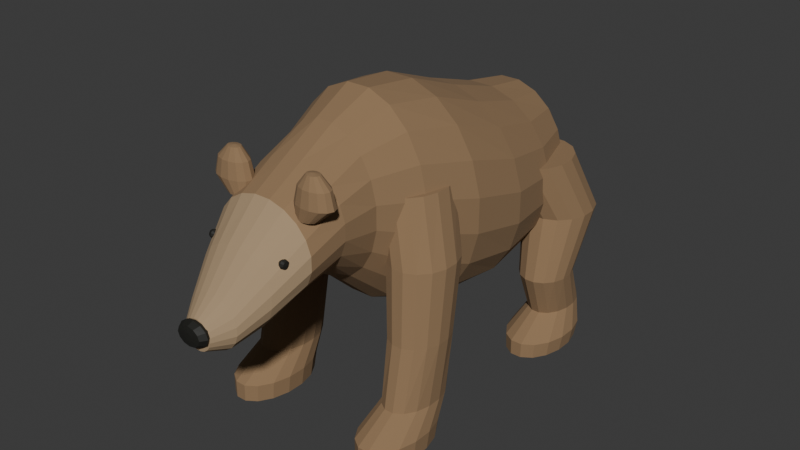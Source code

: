 # Source: source.blend  (saved by Blender 4.3.34; exported with 4.5.12 LTS)
import bpy
from mathutils import Matrix  # noqa: F401  (used for matrix-valued properties, if any)

bpy.ops.wm.read_factory_settings(use_empty=True)
scene = bpy.context.scene
scene.name = 'Scene'

# ---- collections
col_collection = bpy.data.collections.new('Collection'); scene.collection.children.link(col_collection)

# ---- materials (node trees are filled in below, after node groups)
mat_bearwarmbrownbody = bpy.data.materials.new('BearWarmBrownBody')
mat_bearwarmbrownbody.diffuse_color = (0.28, 0.175, 0.09, 1.0)
mat_bearsoftermuzzlebrown = bpy.data.materials.new('BearSofterMuzzleBrown')
mat_bearsoftermuzzlebrown.diffuse_color = (0.39, 0.275, 0.16, 1.0)
mat_beardarksoleedges = bpy.data.materials.new('BearDarkSoleEdges')
mat_beardarksoleedges.diffuse_color = (0.19, 0.115, 0.058, 1.0)
mat_bearsmalleyesandnose = bpy.data.materials.new('BearSmallEyesAndNose')
mat_bearsmalleyesandnose.diffuse_color = (0.012, 0.012, 0.009, 1.0)

# ---- material node trees
mat_bearwarmbrownbody.use_nodes = True; mat_bearwarmbrownbody.node_tree.nodes.clear()
_N = mat_bearwarmbrownbody.node_tree.nodes; _L = mat_bearwarmbrownbody.node_tree.links
n0 = _N.new('ShaderNodeBsdfPrincipled'); n0.name = 'Principled BSDF'; n0.location = (10, 300)
n0.inputs[0].default_value = (0.28, 0.175, 0.09, 1.0)
n0.inputs[2].default_value = 0.97
n1 = _N.new('ShaderNodeOutputMaterial'); n1.name = 'Material Output'; n1.location = (300, 300)
_L.new(n0.outputs[0], n1.inputs[0])
n1.is_active_output = True
mat_bearsoftermuzzlebrown.use_nodes = True; mat_bearsoftermuzzlebrown.node_tree.nodes.clear()
_N = mat_bearsoftermuzzlebrown.node_tree.nodes; _L = mat_bearsoftermuzzlebrown.node_tree.links
n0 = _N.new('ShaderNodeBsdfPrincipled'); n0.name = 'Principled BSDF'; n0.location = (10, 300)
n0.inputs[0].default_value = (0.39, 0.275, 0.16, 1.0)
n0.inputs[2].default_value = 0.96
n1 = _N.new('ShaderNodeOutputMaterial'); n1.name = 'Material Output'; n1.location = (300, 300)
_L.new(n0.outputs[0], n1.inputs[0])
n1.is_active_output = True
mat_beardarksoleedges.use_nodes = True; mat_beardarksoleedges.node_tree.nodes.clear()
_N = mat_beardarksoleedges.node_tree.nodes; _L = mat_beardarksoleedges.node_tree.links
n0 = _N.new('ShaderNodeBsdfPrincipled'); n0.name = 'Principled BSDF'; n0.location = (10, 300)
n0.inputs[0].default_value = (0.19, 0.115, 0.058, 1.0)
n0.inputs[2].default_value = 0.98
n1 = _N.new('ShaderNodeOutputMaterial'); n1.name = 'Material Output'; n1.location = (300, 300)
_L.new(n0.outputs[0], n1.inputs[0])
n1.is_active_output = True
mat_bearsmalleyesandnose.use_nodes = True; mat_bearsmalleyesandnose.node_tree.nodes.clear()
_N = mat_bearsmalleyesandnose.node_tree.nodes; _L = mat_bearsmalleyesandnose.node_tree.links
n0 = _N.new('ShaderNodeBsdfPrincipled'); n0.name = 'Principled BSDF'; n0.location = (10, 300)
n0.inputs[0].default_value = (0.012, 0.012, 0.009, 1.0)
n0.inputs[2].default_value = 0.65
n1 = _N.new('ShaderNodeOutputMaterial'); n1.name = 'Material Output'; n1.location = (300, 300)
_L.new(n0.outputs[0], n1.inputs[0])
n1.is_active_output = True

# ---- world
world_world = bpy.data.worlds.new('World'); scene.world = world_world
world_world.use_nodes = True; world_world.node_tree.nodes.clear()
_N = world_world.node_tree.nodes; _L = world_world.node_tree.links
n0 = _N.new('ShaderNodeOutputWorld'); n0.name = 'World Output'; n0.location = (300, 300)
n1 = _N.new('ShaderNodeBackground'); n1.name = 'Background'; n1.location = (10, 300)
n1.inputs[0].default_value = (0.05088, 0.05088, 0.05088, 1.0)
_L.new(n1.outputs[0], n0.inputs[0])
n0.is_active_output = True
world_world.color = (0.05088, 0.05088, 0.05088)
world_world.sun_shadow_jitter_overblur = 0.0

# ---- meshes
me_wholelowermuzzleheadheavyshoulderandlongbeartorso = bpy.data.meshes.new('WholeLowerMuzzleHeadHeavyShoulderAndLongBearTorso')
me_wholelowermuzzleheadheavyshoulderandlongbeartorso.from_pydata([(0.075, -1.285, 0.8169), (0.06766, -1.285, 0.8395), (0.05369, -1.285, 0.8587), (0.03447, -1.285, 0.8727), (0.01188, -1.285, 0.88), (-0.01188, -1.285, 0.88), (-0.03447, -1.285, 0.8727), (-0.05369, -1.285, 0.8587), (-0.06766, -1.285, 0.8395), (-0.075, -1.285, 0.8169), (-0.075, -1.285, 0.7931), (-0.06766, -1.285, 0.7705), (-0.05369, -1.285, 0.7513), (-0.03447, -1.285, 0.7373), (-0.01188, -1.285, 0.73), (0.01188, -1.285, 0.73), (0.03447, -1.285, 0.7373), (0.05369, -1.285, 0.7513), (0.06766, -1.285, 0.7705), (0.075, -1.285, 0.7931), (0.14, -1.195, 0.8506), (0.1263, -1.195, 0.8898), (0.1002, -1.195, 0.9231), (0.06435, -1.195, 0.9473), (0.02217, -1.195, 0.96), (-0.02217, -1.195, 0.96), (-0.06435, -1.195, 0.9473), (-0.1002, -1.195, 0.9231), (-0.1263, -1.195, 0.8898), (-0.14, -1.195, 0.8506), (-0.14, -1.195, 0.8094), (-0.1263, -1.195, 0.7702), (-0.1002, -1.195, 0.7369), (-0.06435, -1.195, 0.7127), (-0.02217, -1.195, 0.7), (0.02217, -1.195, 0.7), (0.06435, -1.195, 0.7127), (0.1002, -1.195, 0.7369), (0.1263, -1.195, 0.7702), (0.14, -1.195, 0.8094), (0.205, -1.055, 0.9601), (0.1849, -1.055, 1.017), (0.1468, -1.055, 1.066), (0.09423, -1.055, 1.101), (0.03247, -1.055, 1.12), (-0.03247, -1.055, 1.12), (-0.09423, -1.055, 1.101), (-0.1468, -1.055, 1.066), (-0.1849, -1.055, 1.017), (-0.205, -1.055, 0.9601), (-0.205, -1.055, 0.8999), (-0.1849, -1.055, 0.8427), (-0.1468, -1.055, 0.794), (-0.09423, -1.055, 0.7586), (-0.03247, -1.055, 0.74), (0.03247, -1.055, 0.74), (0.09423, -1.055, 0.7586), (0.1468, -1.055, 0.794), (0.1849, -1.055, 0.8427), (0.205, -1.055, 0.8999), (0.27, -0.885, 1.091), (0.2436, -0.885, 1.158), (0.1933, -0.885, 1.216), (0.1241, -0.885, 1.258), (0.04276, -0.885, 1.28), (-0.04276, -0.885, 1.28), (-0.1241, -0.885, 1.258), (-0.1933, -0.885, 1.216), (-0.2436, -0.885, 1.158), (-0.27, -0.885, 1.091), (-0.27, -0.885, 1.019), (-0.2436, -0.885, 0.9516), (-0.1933, -0.885, 0.8939), (-0.1241, -0.885, 0.852), (-0.04276, -0.885, 0.83), (0.04276, -0.885, 0.83), (0.1241, -0.885, 0.852), (0.1933, -0.885, 0.8939), (0.2436, -0.885, 0.9516), (0.27, -0.885, 1.019), (0.285, -0.695, 1.171), (0.2571, -0.695, 1.25), (0.204, -0.695, 1.316), (0.131, -0.695, 1.365), (0.04514, -0.695, 1.39), (-0.04514, -0.695, 1.39), (-0.131, -0.695, 1.365), (-0.204, -0.695, 1.316), (-0.2571, -0.695, 1.25), (-0.285, -0.695, 1.171), (-0.285, -0.695, 1.089), (-0.2571, -0.695, 1.01), (-0.204, -0.695, 0.9439), (-0.131, -0.695, 0.8955), (-0.04514, -0.695, 0.87), (0.04514, -0.695, 0.87), (0.131, -0.695, 0.8955), (0.204, -0.695, 0.9439), (0.2571, -0.695, 1.01), (0.285, -0.695, 1.089), (0.29, -0.505, 1.184), (0.2616, -0.505, 1.297), (0.2076, -0.505, 1.393), (0.1333, -0.505, 1.463), (0.04593, -0.505, 1.5), (-0.04593, -0.505, 1.5), (-0.1333, -0.505, 1.463), (-0.2076, -0.505, 1.393), (-0.2616, -0.505, 1.297), (-0.29, -0.505, 1.184), (-0.29, -0.505, 1.066), (-0.2616, -0.505, 0.9526), (-0.2076, -0.505, 0.8565), (-0.1333, -0.505, 0.7867), (-0.04593, -0.505, 0.75), (0.04593, -0.505, 0.75), (0.1333, -0.505, 0.7867), (0.2076, -0.505, 0.8565), (0.2616, -0.505, 0.9526), (0.29, -0.505, 1.066), (0.39, -0.285, 1.158), (0.3518, -0.285, 1.316), (0.2792, -0.285, 1.451), (0.1793, -0.285, 1.549), (0.06177, -0.285, 1.6), (-0.06177, -0.285, 1.6), (-0.1793, -0.285, 1.549), (-0.2792, -0.285, 1.451), (-0.3518, -0.285, 1.316), (-0.39, -0.285, 1.158), (-0.39, -0.285, 0.9918), (-0.3518, -0.285, 0.8337), (-0.2792, -0.285, 0.6991), (-0.1793, -0.285, 0.6014), (-0.06177, -0.285, 0.55), (0.06177, -0.285, 0.55), (0.1793, -0.285, 0.6014), (0.2792, -0.285, 0.6991), (0.3518, -0.285, 0.8337), (0.39, -0.285, 0.9918), (0.47, -0.005, 1.09), (0.424, -0.005, 1.262), (0.3365, -0.005, 1.408), (0.216, -0.005, 1.514), (0.07444, -0.005, 1.57), (-0.07444, -0.005, 1.57), (-0.216, -0.005, 1.514), (-0.3365, -0.005, 1.408), (-0.424, -0.005, 1.262), (-0.47, -0.005, 1.09), (-0.47, -0.005, 0.9097), (-0.424, -0.005, 0.738), (-0.3365, -0.005, 0.5919), (-0.216, -0.005, 0.4858), (-0.07444, -0.005, 0.43), (0.07444, -0.005, 0.43), (0.216, -0.005, 0.4858), (0.3365, -0.005, 0.5919), (0.424, -0.005, 0.738), (0.47, -0.005, 0.9097), (0.48, 0.315, 1.008), (0.433, 0.315, 1.166), (0.3436, 0.315, 1.301), (0.2206, 0.315, 1.399), (0.07602, 0.315, 1.45), (-0.07602, 0.315, 1.45), (-0.2206, 0.315, 1.399), (-0.3436, 0.315, 1.301), (-0.433, 0.315, 1.166), (-0.48, 0.315, 1.008), (-0.48, 0.315, 0.8418), (-0.433, 0.315, 0.6837), (-0.3436, 0.315, 0.5491), (-0.2206, 0.315, 0.4514), (-0.07602, 0.315, 0.4), (0.07602, 0.315, 0.4), (0.2206, 0.315, 0.4514), (0.3436, 0.315, 0.5491), (0.433, 0.315, 0.6837), (0.48, 0.315, 0.8418), (0.43, 0.635, 0.9713), (0.3879, 0.635, 1.107), (0.3078, 0.635, 1.222), (0.1976, 0.635, 1.306), (0.06811, 0.635, 1.35), (-0.06811, 0.635, 1.35), (-0.1976, 0.635, 1.306), (-0.3078, 0.635, 1.222), (-0.3879, 0.635, 1.107), (-0.43, 0.635, 0.9713), (-0.43, 0.635, 0.8287), (-0.3879, 0.635, 0.6932), (-0.3078, 0.635, 0.5778), (-0.1976, 0.635, 0.494), (-0.06811, 0.635, 0.45), (0.06811, 0.635, 0.45), (0.1976, 0.635, 0.494), (0.3078, 0.635, 0.5778), (0.3879, 0.635, 0.6932), (0.43, 0.635, 0.8287), (0.34, 0.895, 0.9818), (0.3067, 0.895, 1.099), (0.2434, 0.895, 1.199), (0.1563, 0.895, 1.272), (0.05385, 0.895, 1.31), (-0.05385, 0.895, 1.31), (-0.1563, 0.895, 1.272), (-0.2434, 0.895, 1.199), (-0.3067, 0.895, 1.099), (-0.34, 0.895, 0.9818), (-0.34, 0.895, 0.8582), (-0.3067, 0.895, 0.7407), (-0.2434, 0.895, 0.6408), (-0.1563, 0.895, 0.5682), (-0.05385, 0.895, 0.53), (0.05385, 0.895, 0.53), (0.1563, 0.895, 0.5682), (0.2434, 0.895, 0.6408), (0.3067, 0.895, 0.7407), (0.34, 0.895, 0.8582), (0.2, 1.075, 0.957), (0.1804, 1.075, 1.037), (0.1432, 1.075, 1.105), (0.09193, 1.075, 1.154), (0.03168, 1.075, 1.18), (-0.03168, 1.075, 1.18), (-0.09193, 1.075, 1.154), (-0.1432, 1.075, 1.105), (-0.1804, 1.075, 1.037), (-0.2, 1.075, 0.957), (-0.2, 1.075, 0.873), (-0.1804, 1.075, 0.7932), (-0.1432, 1.075, 0.7253), (-0.09193, 1.075, 0.6759), (-0.03168, 1.075, 0.65), (0.03168, 1.075, 0.65), (0.09193, 1.075, 0.6759), (0.1432, 1.075, 0.7253), (0.1804, 1.075, 0.7932), (0.2, 1.075, 0.873), (0.075, 1.175, 0.9106), (0.06766, 1.175, 0.9498), (0.05369, 1.175, 0.9831), (0.03447, 1.175, 1.007), (0.01188, 1.175, 1.02), (-0.01188, 1.175, 1.02), (-0.03447, 1.175, 1.007), (-0.05369, 1.175, 0.9831), (-0.06766, 1.175, 0.9498), (-0.075, 1.175, 0.9106), (-0.075, 1.175, 0.8694), (-0.06766, 1.175, 0.8302), (-0.05369, 1.175, 0.7969), (-0.03447, 1.175, 0.7727), (-0.01188, 1.175, 0.76), (0.01188, 1.175, 0.76), (0.03447, 1.175, 0.7727), (0.05369, 1.175, 0.7969), (0.06766, 1.175, 0.8302), (0.075, 1.175, 0.8694)], [], [(0, 1, 2, 3, 4, 5, 6, 7, 8, 9, 10, 11, 12, 13, 14, 15, 16, 17, 18, 19), (259, 258, 257, 256, 255, 254, 253, 252, 251, 250, 249, 248, 247, 246, 245, 244, 243, 242, 241, 240), (20, 21, 1, 0), (21, 22, 2, 1), (22, 23, 3, 2), (23, 24, 4, 3), (24, 25, 5, 4), (25, 26, 6, 5), (26, 27, 7, 6), (27, 28, 8, 7), (28, 29, 9, 8), (29, 30, 10, 9), (30, 31, 11, 10), (31, 32, 12, 11), (32, 33, 13, 12), (33, 34, 14, 13), (34, 35, 15, 14), (35, 36, 16, 15), (36, 37, 17, 16), (37, 38, 18, 17), (38, 39, 19, 18), (39, 20, 0, 19), (40, 41, 21, 20), (41, 42, 22, 21), (42, 43, 23, 22), (43, 44, 24, 23), (44, 45, 25, 24), (45, 46, 26, 25), (46, 47, 27, 26), (47, 48, 28, 27), (48, 49, 29, 28), (49, 50, 30, 29), (50, 51, 31, 30), (51, 52, 32, 31), (52, 53, 33, 32), (53, 54, 34, 33), (54, 55, 35, 34), (55, 56, 36, 35), (56, 57, 37, 36), (57, 58, 38, 37), (58, 59, 39, 38), (59, 40, 20, 39), (60, 61, 41, 40), (61, 62, 42, 41), (62, 63, 43, 42), (63, 64, 44, 43), (64, 65, 45, 44), (65, 66, 46, 45), (66, 67, 47, 46), (67, 68, 48, 47), (68, 69, 49, 48), (69, 70, 50, 49), (70, 71, 51, 50), (71, 72, 52, 51), (72, 73, 53, 52), (73, 74, 54, 53), (74, 75, 55, 54), (75, 76, 56, 55), (76, 77, 57, 56), (77, 78, 58, 57), (78, 79, 59, 58), (79, 60, 40, 59), (80, 81, 61, 60), (81, 82, 62, 61), (82, 83, 63, 62), (83, 84, 64, 63), (84, 85, 65, 64), (85, 86, 66, 65), (86, 87, 67, 66), (87, 88, 68, 67), (88, 89, 69, 68), (89, 90, 70, 69), (90, 91, 71, 70), (91, 92, 72, 71), (92, 93, 73, 72), (93, 94, 74, 73), (94, 95, 75, 74), (95, 96, 76, 75), (96, 97, 77, 76), (97, 98, 78, 77), (98, 99, 79, 78), (99, 80, 60, 79), (100, 101, 81, 80), (101, 102, 82, 81), (102, 103, 83, 82), (103, 104, 84, 83), (104, 105, 85, 84), (105, 106, 86, 85), (106, 107, 87, 86), (107, 108, 88, 87), (108, 109, 89, 88), (109, 110, 90, 89), (110, 111, 91, 90), (111, 112, 92, 91), (112, 113, 93, 92), (113, 114, 94, 93), (114, 115, 95, 94), (115, 116, 96, 95), (116, 117, 97, 96), (117, 118, 98, 97), (118, 119, 99, 98), (119, 100, 80, 99), (120, 121, 101, 100), (121, 122, 102, 101), (122, 123, 103, 102), (123, 124, 104, 103), (124, 125, 105, 104), (125, 126, 106, 105), (126, 127, 107, 106), (127, 128, 108, 107), (128, 129, 109, 108), (129, 130, 110, 109), (130, 131, 111, 110), (131, 132, 112, 111), (132, 133, 113, 112), (133, 134, 114, 113), (134, 135, 115, 114), (135, 136, 116, 115), (136, 137, 117, 116), (137, 138, 118, 117), (138, 139, 119, 118), (139, 120, 100, 119), (140, 141, 121, 120), (141, 142, 122, 121), (142, 143, 123, 122), (143, 144, 124, 123), (144, 145, 125, 124), (145, 146, 126, 125), (146, 147, 127, 126), (147, 148, 128, 127), (148, 149, 129, 128), (149, 150, 130, 129), (150, 151, 131, 130), (151, 152, 132, 131), (152, 153, 133, 132), (153, 154, 134, 133), (154, 155, 135, 134), (155, 156, 136, 135), (156, 157, 137, 136), (157, 158, 138, 137), (158, 159, 139, 138), (159, 140, 120, 139), (160, 161, 141, 140), (161, 162, 142, 141), (162, 163, 143, 142), (163, 164, 144, 143), (164, 165, 145, 144), (165, 166, 146, 145), (166, 167, 147, 146), (167, 168, 148, 147), (168, 169, 149, 148), (169, 170, 150, 149), (170, 171, 151, 150), (171, 172, 152, 151), (172, 173, 153, 152), (173, 174, 154, 153), (174, 175, 155, 154), (175, 176, 156, 155), (176, 177, 157, 156), (177, 178, 158, 157), (178, 179, 159, 158), (179, 160, 140, 159), (180, 181, 161, 160), (181, 182, 162, 161), (182, 183, 163, 162), (183, 184, 164, 163), (184, 185, 165, 164), (185, 186, 166, 165), (186, 187, 167, 166), (187, 188, 168, 167), (188, 189, 169, 168), (189, 190, 170, 169), (190, 191, 171, 170), (191, 192, 172, 171), (192, 193, 173, 172), (193, 194, 174, 173), (194, 195, 175, 174), (195, 196, 176, 175), (196, 197, 177, 176), (197, 198, 178, 177), (198, 199, 179, 178), (199, 180, 160, 179), (200, 201, 181, 180), (201, 202, 182, 181), (202, 203, 183, 182), (203, 204, 184, 183), (204, 205, 185, 184), (205, 206, 186, 185), (206, 207, 187, 186), (207, 208, 188, 187), (208, 209, 189, 188), (209, 210, 190, 189), (210, 211, 191, 190), (211, 212, 192, 191), (212, 213, 193, 192), (213, 214, 194, 193), (214, 215, 195, 194), (215, 216, 196, 195), (216, 217, 197, 196), (217, 218, 198, 197), (218, 219, 199, 198), (219, 200, 180, 199), (220, 221, 201, 200), (221, 222, 202, 201), (222, 223, 203, 202), (223, 224, 204, 203), (224, 225, 205, 204), (225, 226, 206, 205), (226, 227, 207, 206), (227, 228, 208, 207), (228, 229, 209, 208), (229, 230, 210, 209), (230, 231, 211, 210), (231, 232, 212, 211), (232, 233, 213, 212), (233, 234, 214, 213), (234, 235, 215, 214), (235, 236, 216, 215), (236, 237, 217, 216), (237, 238, 218, 217), (238, 239, 219, 218), (239, 220, 200, 219), (240, 241, 221, 220), (241, 242, 222, 221), (242, 243, 223, 222), (243, 244, 224, 223), (244, 245, 225, 224), (245, 246, 226, 225), (246, 247, 227, 226), (247, 248, 228, 227), (248, 249, 229, 228), (249, 250, 230, 229), (250, 251, 231, 230), (251, 252, 232, 231), (252, 253, 233, 232), (253, 254, 234, 233), (254, 255, 235, 234), (255, 256, 236, 235), (256, 257, 237, 236), (257, 258, 238, 237), (258, 259, 239, 238), (259, 240, 220, 239)])
me_wholelowermuzzleheadheavyshoulderandlongbeartorso.polygons.foreach_set('material_index', [1, 0, 1, 1, 1, 1, 1, 1, 1, 1, 1, 1, 1, 1, 1, 1, 1, 1, 1, 1, 1, 1, 1, 1, 1, 1, 1, 1, 1, 1, 1, 1, 1, 1, 1, 1, 1, 1, 1, 1, 1, 1, 1, 1, 1, 1, 1, 1, 1, 1, 1, 1, 1, 1, 1, 1, 1, 1, 1, 1, 1, 1, 0, 0, 0, 0, 0, 0, 0, 0, 0, 0, 0, 0, 0, 0, 0, 0, 0, 0, 0, 0, 0, 0, 0, 0, 0, 0, 0, 0, 0, 0, 0, 0, 0, 0, 0, 0, 0, 0, 0, 0, 0, 0, 0, 0, 0, 0, 0, 0, 0, 0, 0, 0, 0, 0, 0, 0, 0, 0, 0, 0, 0, 0, 0, 0, 0, 0, 0, 0, 0, 0, 0, 0, 0, 0, 0, 0, 0, 0, 0, 0, 0, 0, 0, 0, 0, 0, 0, 0, 0, 0, 0, 0, 0, 0, 0, 0, 0, 0, 0, 0, 0, 0, 0, 0, 0, 0, 0, 0, 0, 0, 0, 0, 0, 0, 0, 0, 0, 0, 0, 0, 0, 0, 0, 0, 0, 0, 0, 0, 0, 0, 0, 0, 0, 0, 0, 0, 0, 0, 0, 0, 0, 0, 0, 0, 0, 0, 0, 0, 0, 0, 0, 0, 0, 0, 0, 0, 0, 0, 0, 0, 0, 0, 0, 0, 0, 0, 0, 0, 0, 0, 0, 0, 0, 0, 0, 0, 0, 0, 0, 0])
me_wholelowermuzzleheadheavyshoulderandlongbeartorso.materials.append(mat_bearwarmbrownbody)
me_wholelowermuzzleheadheavyshoulderandlongbeartorso.materials.append(mat_bearsoftermuzzlebrown)
me_wholelowermuzzleheadheavyshoulderandlongbeartorso.materials.append(mat_beardarksoleedges)
me_wholelowermuzzleheadheavyshoulderandlongbeartorso.materials.append(mat_bearsmalleyesandnose)
me_wholelowermuzzleheadheavyshoulderandlongbeartorso.update()
me_wholethickfrontbearlimbandlonggroundpaw0 = bpy.data.meshes.new('WholeThickFrontBearLimbAndLongGroundPaw0')
me_wholethickfrontbearlimbandlonggroundpaw0.from_pydata([(-0.1229, -0.166, 1.19), (-0.1453, -0.09389, 1.19), (-0.1867, -0.03871, 1.19), (-0.2407, -0.008843, 1.19), (-0.2993, -0.008843, 1.19), (-0.3533, -0.03871, 1.19), (-0.3947, -0.09389, 1.19), (-0.4171, -0.166, 1.19), (-0.4171, -0.244, 1.19), (-0.3947, -0.3161, 1.19), (-0.3533, -0.3713, 1.19), (-0.2993, -0.4012, 1.19), (-0.2407, -0.4012, 1.19), (-0.1867, -0.3713, 1.19), (-0.1453, -0.3161, 1.19), (-0.1229, -0.244, 1.19), (-0.2031, -0.2279, 0.87), (-0.227, -0.1594, 0.87), (-0.2711, -0.107, 0.87), (-0.3288, -0.07865, 0.87), (-0.3912, -0.07865, 0.87), (-0.4489, -0.107, 0.87), (-0.493, -0.1594, 0.87), (-0.5169, -0.2279, 0.87), (-0.5169, -0.3021, 0.87), (-0.493, -0.3706, 0.87), (-0.4489, -0.423, 0.87), (-0.3912, -0.4513, 0.87), (-0.3288, -0.4513, 0.87), (-0.2711, -0.423, 0.87), (-0.227, -0.3706, 0.87), (-0.2031, -0.3021, 0.87), (-0.2527, -0.2918, 0.51), (-0.2736, -0.2306, 0.51), (-0.3122, -0.1837, 0.51), (-0.3627, -0.1583, 0.51), (-0.4173, -0.1583, 0.51), (-0.4678, -0.1837, 0.51), (-0.5064, -0.2306, 0.51), (-0.5273, -0.2918, 0.51), (-0.5273, -0.3582, 0.51), (-0.5064, -0.4194, 0.51), (-0.4678, -0.4663, 0.51), (-0.4173, -0.4917, 0.51), (-0.3627, -0.4917, 0.51), (-0.3122, -0.4663, 0.51), (-0.2736, -0.4194, 0.51), (-0.2527, -0.3582, 0.51), (-0.2823, -0.3379, 0.2), (-0.3002, -0.2694, 0.2), (-0.3333, -0.217, 0.2), (-0.3766, -0.1887, 0.2), (-0.4234, -0.1887, 0.2), (-0.4667, -0.217, 0.2), (-0.4998, -0.2694, 0.2), (-0.5177, -0.3379, 0.2), (-0.5177, -0.4121, 0.2), (-0.4998, -0.4806, 0.2), (-0.4667, -0.533, 0.2), (-0.4234, -0.5613, 0.2), (-0.3766, -0.5613, 0.2), (-0.3333, -0.533, 0.2), (-0.3002, -0.4806, 0.2), (-0.2823, -0.4121, 0.2), (-0.2529, -0.4462, 0.09), (-0.2753, -0.3561, 0.09), (-0.3167, -0.2871, 0.09), (-0.3707, -0.2498, 0.09), (-0.4293, -0.2498, 0.09), (-0.4833, -0.2871, 0.09), (-0.5247, -0.3561, 0.09), (-0.5471, -0.4462, 0.09), (-0.5471, -0.5438, 0.09), (-0.5247, -0.6339, 0.09), (-0.4833, -0.7029, 0.09), (-0.4293, -0.7402, 0.09), (-0.3707, -0.7402, 0.09), (-0.3167, -0.7029, 0.09), (-0.2753, -0.6339, 0.09), (-0.2529, -0.5438, 0.09), (-0.2578, -0.4582, 0.0), (-0.2794, -0.3717, 0.0), (-0.3194, -0.3054, 0.0), (-0.3717, -0.2696, 0.0), (-0.4283, -0.2696, 0.0), (-0.4806, -0.3054, 0.0), (-0.5206, -0.3717, 0.0), (-0.5422, -0.4582, 0.0), (-0.5422, -0.5518, 0.0), (-0.5206, -0.6383, 0.0), (-0.4806, -0.7046, 0.0), (-0.4283, -0.7404, 0.0), (-0.3717, -0.7404, 0.0), (-0.3194, -0.7046, 0.0), (-0.2794, -0.6383, 0.0), (-0.2578, -0.5518, 0.0)], [], [(0, 1, 2, 3, 4, 5, 6, 7, 8, 9, 10, 11, 12, 13, 14, 15), (95, 94, 93, 92, 91, 90, 89, 88, 87, 86, 85, 84, 83, 82, 81, 80), (16, 17, 1, 0), (17, 18, 2, 1), (18, 19, 3, 2), (19, 20, 4, 3), (20, 21, 5, 4), (21, 22, 6, 5), (22, 23, 7, 6), (23, 24, 8, 7), (24, 25, 9, 8), (25, 26, 10, 9), (26, 27, 11, 10), (27, 28, 12, 11), (28, 29, 13, 12), (29, 30, 14, 13), (30, 31, 15, 14), (31, 16, 0, 15), (32, 33, 17, 16), (33, 34, 18, 17), (34, 35, 19, 18), (35, 36, 20, 19), (36, 37, 21, 20), (37, 38, 22, 21), (38, 39, 23, 22), (39, 40, 24, 23), (40, 41, 25, 24), (41, 42, 26, 25), (42, 43, 27, 26), (43, 44, 28, 27), (44, 45, 29, 28), (45, 46, 30, 29), (46, 47, 31, 30), (47, 32, 16, 31), (48, 49, 33, 32), (49, 50, 34, 33), (50, 51, 35, 34), (51, 52, 36, 35), (52, 53, 37, 36), (53, 54, 38, 37), (54, 55, 39, 38), (55, 56, 40, 39), (56, 57, 41, 40), (57, 58, 42, 41), (58, 59, 43, 42), (59, 60, 44, 43), (60, 61, 45, 44), (61, 62, 46, 45), (62, 63, 47, 46), (63, 48, 32, 47), (64, 65, 49, 48), (65, 66, 50, 49), (66, 67, 51, 50), (67, 68, 52, 51), (68, 69, 53, 52), (69, 70, 54, 53), (70, 71, 55, 54), (71, 72, 56, 55), (72, 73, 57, 56), (73, 74, 58, 57), (74, 75, 59, 58), (75, 76, 60, 59), (76, 77, 61, 60), (77, 78, 62, 61), (78, 79, 63, 62), (79, 64, 48, 63), (80, 81, 65, 64), (81, 82, 66, 65), (82, 83, 67, 66), (83, 84, 68, 67), (84, 85, 69, 68), (85, 86, 70, 69), (86, 87, 71, 70), (87, 88, 72, 71), (88, 89, 73, 72), (89, 90, 74, 73), (90, 91, 75, 74), (91, 92, 76, 75), (92, 93, 77, 76), (93, 94, 78, 77), (94, 95, 79, 78), (95, 80, 64, 79)])
me_wholethickfrontbearlimbandlonggroundpaw0.polygons.foreach_set('material_index', [0, 2, 0, 0, 0, 0, 0, 0, 0, 0, 0, 0, 0, 0, 0, 0, 0, 0, 0, 0, 0, 0, 0, 0, 0, 0, 0, 0, 0, 0, 0, 0, 0, 0, 0, 0, 0, 0, 0, 0, 0, 0, 0, 0, 0, 0, 0, 0, 0, 0, 0, 0, 0, 0, 0, 0, 0, 0, 0, 0, 0, 0, 0, 0, 0, 0, 0, 0, 0, 0, 0, 0, 0, 0, 0, 0, 0, 0, 0, 0, 0, 0])
me_wholethickfrontbearlimbandlonggroundpaw0.materials.append(mat_bearwarmbrownbody)
me_wholethickfrontbearlimbandlonggroundpaw0.materials.append(mat_bearsoftermuzzlebrown)
me_wholethickfrontbearlimbandlonggroundpaw0.materials.append(mat_beardarksoleedges)
me_wholethickfrontbearlimbandlonggroundpaw0.materials.append(mat_bearsmalleyesandnose)
me_wholethickfrontbearlimbandlonggroundpaw0.update()
me_wholethickrearbearlimbandlonggroundpaw0 = bpy.data.meshes.new('WholeThickRearBearLimbAndLongGroundPaw0')
me_wholethickrearbearlimbandlonggroundpaw0.from_pydata([(-0.09384, 0.7499, 1.03), (-0.1237, 0.8328, 1.03), (-0.1789, 0.8962, 1.03), (-0.251, 0.9306, 1.03), (-0.329, 0.9306, 1.03), (-0.4011, 0.8962, 1.03), (-0.4563, 0.8328, 1.03), (-0.4862, 0.7499, 1.03), (-0.4862, 0.6601, 1.03), (-0.4563, 0.5772, 1.03), (-0.4011, 0.5138, 1.03), (-0.329, 0.4794, 1.03), (-0.251, 0.4794, 1.03), (-0.1789, 0.5138, 1.03), (-0.1237, 0.5772, 1.03), (-0.09384, 0.6601, 1.03), (-0.2135, 0.866, 0.73), (-0.2403, 0.9417, 0.73), (-0.29, 0.9996, 0.73), (-0.3549, 1.031, 0.73), (-0.4251, 1.031, 0.73), (-0.49, 0.9996, 0.73), (-0.5397, 0.9417, 0.73), (-0.5665, 0.866, 0.73), (-0.5665, 0.784, 0.73), (-0.5397, 0.7083, 0.73), (-0.49, 0.6504, 0.73), (-0.4251, 0.619, 0.73), (-0.3549, 0.619, 0.73), (-0.29, 0.6504, 0.73), (-0.2403, 0.7083, 0.73), (-0.2135, 0.784, 0.73), (-0.2925, 0.7162, 0.41), (-0.3119, 0.7739, 0.41), (-0.3478, 0.818, 0.41), (-0.3946, 0.8419, 0.41), (-0.4454, 0.8419, 0.41), (-0.4922, 0.818, 0.41), (-0.5281, 0.7739, 0.41), (-0.5475, 0.7162, 0.41), (-0.5475, 0.6538, 0.41), (-0.5281, 0.5961, 0.41), (-0.4922, 0.552, 0.41), (-0.4454, 0.5281, 0.41), (-0.3946, 0.5281, 0.41), (-0.3478, 0.552, 0.41), (-0.3119, 0.5961, 0.41), (-0.2925, 0.6538, 0.41), (-0.3121, 0.8082, 0.19), (-0.3285, 0.8694, 0.19), (-0.3589, 0.9163, 0.19), (-0.3985, 0.9417, 0.19), (-0.4415, 0.9417, 0.19), (-0.4811, 0.9163, 0.19), (-0.5115, 0.8694, 0.19), (-0.5279, 0.8082, 0.19), (-0.5279, 0.7418, 0.19), (-0.5115, 0.6806, 0.19), (-0.4811, 0.6337, 0.19), (-0.4415, 0.6083, 0.19), (-0.3985, 0.6083, 0.19), (-0.3589, 0.6337, 0.19), (-0.3285, 0.6806, 0.19), (-0.3121, 0.7418, 0.19), (-0.2631, 0.7338, 0.08), (-0.287, 0.8239, 0.08), (-0.3311, 0.8929, 0.08), (-0.3888, 0.9302, 0.08), (-0.4512, 0.9302, 0.08), (-0.5089, 0.8929, 0.08), (-0.553, 0.8239, 0.08), (-0.5769, 0.7338, 0.08), (-0.5769, 0.6362, 0.08), (-0.553, 0.5461, 0.08), (-0.5089, 0.4771, 0.08), (-0.4512, 0.4398, 0.08), (-0.3888, 0.4398, 0.08), (-0.3311, 0.4771, 0.08), (-0.287, 0.5461, 0.08), (-0.2631, 0.6362, 0.08), (-0.2729, 0.7218, 0.0), (-0.2953, 0.8083, 0.0), (-0.3367, 0.8746, 0.0), (-0.3907, 0.9104, 0.0), (-0.4493, 0.9104, 0.0), (-0.5033, 0.8746, 0.0), (-0.5447, 0.8083, 0.0), (-0.5671, 0.7218, 0.0), (-0.5671, 0.6282, 0.0), (-0.5447, 0.5417, 0.0), (-0.5033, 0.4754, 0.0), (-0.4493, 0.4396, 0.0), (-0.3907, 0.4396, 0.0), (-0.3367, 0.4754, 0.0), (-0.2953, 0.5417, 0.0), (-0.2729, 0.6282, 0.0)], [], [(0, 1, 2, 3, 4, 5, 6, 7, 8, 9, 10, 11, 12, 13, 14, 15), (95, 94, 93, 92, 91, 90, 89, 88, 87, 86, 85, 84, 83, 82, 81, 80), (16, 17, 1, 0), (17, 18, 2, 1), (18, 19, 3, 2), (19, 20, 4, 3), (20, 21, 5, 4), (21, 22, 6, 5), (22, 23, 7, 6), (23, 24, 8, 7), (24, 25, 9, 8), (25, 26, 10, 9), (26, 27, 11, 10), (27, 28, 12, 11), (28, 29, 13, 12), (29, 30, 14, 13), (30, 31, 15, 14), (31, 16, 0, 15), (32, 33, 17, 16), (33, 34, 18, 17), (34, 35, 19, 18), (35, 36, 20, 19), (36, 37, 21, 20), (37, 38, 22, 21), (38, 39, 23, 22), (39, 40, 24, 23), (40, 41, 25, 24), (41, 42, 26, 25), (42, 43, 27, 26), (43, 44, 28, 27), (44, 45, 29, 28), (45, 46, 30, 29), (46, 47, 31, 30), (47, 32, 16, 31), (48, 49, 33, 32), (49, 50, 34, 33), (50, 51, 35, 34), (51, 52, 36, 35), (52, 53, 37, 36), (53, 54, 38, 37), (54, 55, 39, 38), (55, 56, 40, 39), (56, 57, 41, 40), (57, 58, 42, 41), (58, 59, 43, 42), (59, 60, 44, 43), (60, 61, 45, 44), (61, 62, 46, 45), (62, 63, 47, 46), (63, 48, 32, 47), (64, 65, 49, 48), (65, 66, 50, 49), (66, 67, 51, 50), (67, 68, 52, 51), (68, 69, 53, 52), (69, 70, 54, 53), (70, 71, 55, 54), (71, 72, 56, 55), (72, 73, 57, 56), (73, 74, 58, 57), (74, 75, 59, 58), (75, 76, 60, 59), (76, 77, 61, 60), (77, 78, 62, 61), (78, 79, 63, 62), (79, 64, 48, 63), (80, 81, 65, 64), (81, 82, 66, 65), (82, 83, 67, 66), (83, 84, 68, 67), (84, 85, 69, 68), (85, 86, 70, 69), (86, 87, 71, 70), (87, 88, 72, 71), (88, 89, 73, 72), (89, 90, 74, 73), (90, 91, 75, 74), (91, 92, 76, 75), (92, 93, 77, 76), (93, 94, 78, 77), (94, 95, 79, 78), (95, 80, 64, 79)])
me_wholethickrearbearlimbandlonggroundpaw0.polygons.foreach_set('material_index', [0, 2, 0, 0, 0, 0, 0, 0, 0, 0, 0, 0, 0, 0, 0, 0, 0, 0, 0, 0, 0, 0, 0, 0, 0, 0, 0, 0, 0, 0, 0, 0, 0, 0, 0, 0, 0, 0, 0, 0, 0, 0, 0, 0, 0, 0, 0, 0, 0, 0, 0, 0, 0, 0, 0, 0, 0, 0, 0, 0, 0, 0, 0, 0, 0, 0, 0, 0, 0, 0, 0, 0, 0, 0, 0, 0, 0, 0, 0, 0, 0, 0])
me_wholethickrearbearlimbandlonggroundpaw0.materials.append(mat_bearwarmbrownbody)
me_wholethickrearbearlimbandlonggroundpaw0.materials.append(mat_bearsoftermuzzlebrown)
me_wholethickrearbearlimbandlonggroundpaw0.materials.append(mat_beardarksoleedges)
me_wholethickrearbearlimbandlonggroundpaw0.materials.append(mat_bearsmalleyesandnose)
me_wholethickrearbearlimbandlonggroundpaw0.update()
me_wholesmallroundedbearear0 = bpy.data.meshes.new('WholeSmallRoundedBearEar0')
me_wholesmallroundedbearear0.from_pydata([(-0.14, -0.825, 1.22), (-0.1459, -0.8055, 1.22), (-0.1626, -0.7898, 1.22), (-0.1866, -0.7811, 1.22), (-0.2134, -0.7811, 1.22), (-0.2374, -0.7898, 1.22), (-0.2541, -0.8055, 1.22), (-0.26, -0.825, 1.22), (-0.2541, -0.8445, 1.22), (-0.2374, -0.8602, 1.22), (-0.2134, -0.8689, 1.22), (-0.1866, -0.8689, 1.22), (-0.1626, -0.8602, 1.22), (-0.1459, -0.8445, 1.22), (-0.13, -0.815, 1.29), (-0.1404, -0.7868, 1.29), (-0.1695, -0.7642, 1.29), (-0.2116, -0.7516, 1.29), (-0.2584, -0.7516, 1.29), (-0.3005, -0.7642, 1.29), (-0.3296, -0.7868, 1.29), (-0.34, -0.815, 1.29), (-0.3296, -0.8432, 1.29), (-0.3005, -0.8658, 1.29), (-0.2584, -0.8784, 1.29), (-0.2116, -0.8784, 1.29), (-0.1695, -0.8658, 1.29), (-0.1404, -0.8432, 1.29), (-0.15, -0.815, 1.37), (-0.1584, -0.7911, 1.37), (-0.182, -0.772, 1.37), (-0.2161, -0.7614, 1.37), (-0.2539, -0.7614, 1.37), (-0.288, -0.772, 1.37), (-0.3116, -0.7911, 1.37), (-0.32, -0.815, 1.37), (-0.3116, -0.8389, 1.37), (-0.288, -0.858, 1.37), (-0.2539, -0.8686, 1.37), (-0.2161, -0.8686, 1.37), (-0.182, -0.858, 1.37), (-0.1584, -0.8389, 1.37), (-0.195, -0.815, 1.425), (-0.1985, -0.8029, 1.425), (-0.2082, -0.7931, 1.425), (-0.2222, -0.7877, 1.425), (-0.2378, -0.7877, 1.425), (-0.2518, -0.7931, 1.425), (-0.2615, -0.8029, 1.425), (-0.265, -0.815, 1.425), (-0.2615, -0.8271, 1.425), (-0.2518, -0.8369, 1.425), (-0.2378, -0.8423, 1.425), (-0.2222, -0.8423, 1.425), (-0.2082, -0.8369, 1.425), (-0.1985, -0.8271, 1.425), (-0.219, -0.815, 1.43), (-0.2196, -0.8124, 1.43), (-0.2213, -0.8103, 1.43), (-0.2237, -0.8092, 1.43), (-0.2263, -0.8092, 1.43), (-0.2287, -0.8103, 1.43), (-0.2304, -0.8124, 1.43), (-0.231, -0.815, 1.43), (-0.2304, -0.8176, 1.43), (-0.2287, -0.8197, 1.43), (-0.2263, -0.8208, 1.43), (-0.2237, -0.8208, 1.43), (-0.2213, -0.8197, 1.43), (-0.2196, -0.8176, 1.43)], [], [(13, 12, 11, 10, 9, 8, 7, 6, 5, 4, 3, 2, 1, 0), (56, 57, 58, 59, 60, 61, 62, 63, 64, 65, 66, 67, 68, 69), (0, 1, 15, 14), (1, 2, 16, 15), (2, 3, 17, 16), (3, 4, 18, 17), (4, 5, 19, 18), (5, 6, 20, 19), (6, 7, 21, 20), (7, 8, 22, 21), (8, 9, 23, 22), (9, 10, 24, 23), (10, 11, 25, 24), (11, 12, 26, 25), (12, 13, 27, 26), (13, 0, 14, 27), (14, 15, 29, 28), (15, 16, 30, 29), (16, 17, 31, 30), (17, 18, 32, 31), (18, 19, 33, 32), (19, 20, 34, 33), (20, 21, 35, 34), (21, 22, 36, 35), (22, 23, 37, 36), (23, 24, 38, 37), (24, 25, 39, 38), (25, 26, 40, 39), (26, 27, 41, 40), (27, 14, 28, 41), (28, 29, 43, 42), (29, 30, 44, 43), (30, 31, 45, 44), (31, 32, 46, 45), (32, 33, 47, 46), (33, 34, 48, 47), (34, 35, 49, 48), (35, 36, 50, 49), (36, 37, 51, 50), (37, 38, 52, 51), (38, 39, 53, 52), (39, 40, 54, 53), (40, 41, 55, 54), (41, 28, 42, 55), (42, 43, 57, 56), (43, 44, 58, 57), (44, 45, 59, 58), (45, 46, 60, 59), (46, 47, 61, 60), (47, 48, 62, 61), (48, 49, 63, 62), (49, 50, 64, 63), (50, 51, 65, 64), (51, 52, 66, 65), (52, 53, 67, 66), (53, 54, 68, 67), (54, 55, 69, 68), (55, 42, 56, 69)])
me_wholesmallroundedbearear0.materials.append(mat_bearwarmbrownbody)
me_wholesmallroundedbearear0.materials.append(mat_bearsoftermuzzlebrown)
me_wholesmallroundedbearear0.materials.append(mat_beardarksoleedges)
me_wholesmallroundedbearear0.materials.append(mat_bearsmalleyesandnose)
me_wholesmallroundedbearear0.update()
me_wholesmallbearsideeye0 = bpy.data.meshes.new('WholeSmallBearSideEye0')
me_wholesmallbearsideeye0.from_pydata([(-0.165, -0.974, 1.075), (-0.165, -0.9748, 1.078), (-0.165, -0.977, 1.08), (-0.165, -0.98, 1.081), (-0.165, -0.983, 1.08), (-0.165, -0.9852, 1.078), (-0.165, -0.986, 1.075), (-0.165, -0.9852, 1.072), (-0.165, -0.983, 1.07), (-0.165, -0.98, 1.069), (-0.165, -0.977, 1.07), (-0.165, -0.9748, 1.072), (-0.207, -0.957, 1.075), (-0.207, -0.9601, 1.087), (-0.207, -0.9685, 1.095), (-0.207, -0.98, 1.098), (-0.207, -0.9915, 1.095), (-0.207, -0.9999, 1.087), (-0.207, -1.003, 1.075), (-0.207, -0.9999, 1.064), (-0.207, -0.9915, 1.055), (-0.207, -0.98, 1.052), (-0.207, -0.9685, 1.055), (-0.207, -0.9601, 1.064), (-0.222, -0.962, 1.075), (-0.222, -0.9644, 1.084), (-0.222, -0.971, 1.091), (-0.222, -0.98, 1.093), (-0.222, -0.989, 1.091), (-0.222, -0.9956, 1.084), (-0.222, -0.998, 1.075), (-0.222, -0.9956, 1.066), (-0.222, -0.989, 1.059), (-0.222, -0.98, 1.057), (-0.222, -0.971, 1.059), (-0.222, -0.9644, 1.066), (-0.226, -0.976, 1.075), (-0.226, -0.9765, 1.077), (-0.226, -0.978, 1.078), (-0.226, -0.98, 1.079), (-0.226, -0.982, 1.078), (-0.226, -0.9835, 1.077), (-0.226, -0.984, 1.075), (-0.226, -0.9835, 1.073), (-0.226, -0.982, 1.072), (-0.226, -0.98, 1.071), (-0.226, -0.978, 1.072), (-0.226, -0.9765, 1.073)], [], [(0, 1, 2, 3, 4, 5, 6, 7, 8, 9, 10, 11), (47, 46, 45, 44, 43, 42, 41, 40, 39, 38, 37, 36), (12, 13, 1, 0), (13, 14, 2, 1), (14, 15, 3, 2), (15, 16, 4, 3), (16, 17, 5, 4), (17, 18, 6, 5), (18, 19, 7, 6), (19, 20, 8, 7), (20, 21, 9, 8), (21, 22, 10, 9), (22, 23, 11, 10), (23, 12, 0, 11), (24, 25, 13, 12), (25, 26, 14, 13), (26, 27, 15, 14), (27, 28, 16, 15), (28, 29, 17, 16), (29, 30, 18, 17), (30, 31, 19, 18), (31, 32, 20, 19), (32, 33, 21, 20), (33, 34, 22, 21), (34, 35, 23, 22), (35, 24, 12, 23), (36, 37, 25, 24), (37, 38, 26, 25), (38, 39, 27, 26), (39, 40, 28, 27), (40, 41, 29, 28), (41, 42, 30, 29), (42, 43, 31, 30), (43, 44, 32, 31), (44, 45, 33, 32), (45, 46, 34, 33), (46, 47, 35, 34), (47, 36, 24, 35)])
me_wholesmallbearsideeye0.polygons.foreach_set('material_index', [3, 3, 3, 3, 3, 3, 3, 3, 3, 3, 3, 3, 3, 3, 3, 3, 3, 3, 3, 3, 3, 3, 3, 3, 3, 3, 3, 3, 3, 3, 3, 3, 3, 3, 3, 3, 3, 3])
me_wholesmallbearsideeye0.materials.append(mat_bearwarmbrownbody)
me_wholesmallbearsideeye0.materials.append(mat_bearsoftermuzzlebrown)
me_wholesmallbearsideeye0.materials.append(mat_beardarksoleedges)
me_wholesmallbearsideeye0.materials.append(mat_bearsmalleyesandnose)
me_wholesmallbearsideeye0.update()
me_wholethickfrontbearlimbandlonggroundpaw1 = bpy.data.meshes.new('WholeThickFrontBearLimbAndLongGroundPaw1')
me_wholethickfrontbearlimbandlonggroundpaw1.from_pydata([(0.4171, -0.166, 1.19), (0.3947, -0.09389, 1.19), (0.3533, -0.03871, 1.19), (0.2993, -0.008843, 1.19), (0.2407, -0.008843, 1.19), (0.1867, -0.03871, 1.19), (0.1453, -0.09389, 1.19), (0.1229, -0.166, 1.19), (0.1229, -0.244, 1.19), (0.1453, -0.3161, 1.19), (0.1867, -0.3713, 1.19), (0.2407, -0.4012, 1.19), (0.2993, -0.4012, 1.19), (0.3533, -0.3713, 1.19), (0.3947, -0.3161, 1.19), (0.4171, -0.244, 1.19), (0.5169, -0.2279, 0.87), (0.493, -0.1594, 0.87), (0.4489, -0.107, 0.87), (0.3912, -0.07865, 0.87), (0.3288, -0.07865, 0.87), (0.2711, -0.107, 0.87), (0.227, -0.1594, 0.87), (0.2031, -0.2279, 0.87), (0.2031, -0.3021, 0.87), (0.227, -0.3706, 0.87), (0.2711, -0.423, 0.87), (0.3288, -0.4513, 0.87), (0.3912, -0.4513, 0.87), (0.4489, -0.423, 0.87), (0.493, -0.3706, 0.87), (0.5169, -0.3021, 0.87), (0.5273, -0.2918, 0.51), (0.5064, -0.2306, 0.51), (0.4678, -0.1837, 0.51), (0.4173, -0.1583, 0.51), (0.3627, -0.1583, 0.51), (0.3122, -0.1837, 0.51), (0.2736, -0.2306, 0.51), (0.2527, -0.2918, 0.51), (0.2527, -0.3582, 0.51), (0.2736, -0.4194, 0.51), (0.3122, -0.4663, 0.51), (0.3627, -0.4917, 0.51), (0.4173, -0.4917, 0.51), (0.4678, -0.4663, 0.51), (0.5064, -0.4194, 0.51), (0.5273, -0.3582, 0.51), (0.5177, -0.3379, 0.2), (0.4998, -0.2694, 0.2), (0.4667, -0.217, 0.2), (0.4234, -0.1887, 0.2), (0.3766, -0.1887, 0.2), (0.3333, -0.217, 0.2), (0.3002, -0.2694, 0.2), (0.2823, -0.3379, 0.2), (0.2823, -0.4121, 0.2), (0.3002, -0.4806, 0.2), (0.3333, -0.533, 0.2), (0.3766, -0.5613, 0.2), (0.4234, -0.5613, 0.2), (0.4667, -0.533, 0.2), (0.4998, -0.4806, 0.2), (0.5177, -0.4121, 0.2), (0.5471, -0.4462, 0.09), (0.5247, -0.3561, 0.09), (0.4833, -0.2871, 0.09), (0.4293, -0.2498, 0.09), (0.3707, -0.2498, 0.09), (0.3167, -0.2871, 0.09), (0.2753, -0.3561, 0.09), (0.2529, -0.4462, 0.09), (0.2529, -0.5438, 0.09), (0.2753, -0.6339, 0.09), (0.3167, -0.7029, 0.09), (0.3707, -0.7402, 0.09), (0.4293, -0.7402, 0.09), (0.4833, -0.7029, 0.09), (0.5247, -0.6339, 0.09), (0.5471, -0.5438, 0.09), (0.5422, -0.4582, 0.0), (0.5206, -0.3717, 0.0), (0.4806, -0.3054, 0.0), (0.4283, -0.2696, 0.0), (0.3717, -0.2696, 0.0), (0.3194, -0.3054, 0.0), (0.2794, -0.3717, 0.0), (0.2578, -0.4582, 0.0), (0.2578, -0.5518, 0.0), (0.2794, -0.6383, 0.0), (0.3194, -0.7046, 0.0), (0.3717, -0.7404, 0.0), (0.4283, -0.7404, 0.0), (0.4806, -0.7046, 0.0), (0.5206, -0.6383, 0.0), (0.5422, -0.5518, 0.0)], [], [(0, 1, 2, 3, 4, 5, 6, 7, 8, 9, 10, 11, 12, 13, 14, 15), (95, 94, 93, 92, 91, 90, 89, 88, 87, 86, 85, 84, 83, 82, 81, 80), (16, 17, 1, 0), (17, 18, 2, 1), (18, 19, 3, 2), (19, 20, 4, 3), (20, 21, 5, 4), (21, 22, 6, 5), (22, 23, 7, 6), (23, 24, 8, 7), (24, 25, 9, 8), (25, 26, 10, 9), (26, 27, 11, 10), (27, 28, 12, 11), (28, 29, 13, 12), (29, 30, 14, 13), (30, 31, 15, 14), (31, 16, 0, 15), (32, 33, 17, 16), (33, 34, 18, 17), (34, 35, 19, 18), (35, 36, 20, 19), (36, 37, 21, 20), (37, 38, 22, 21), (38, 39, 23, 22), (39, 40, 24, 23), (40, 41, 25, 24), (41, 42, 26, 25), (42, 43, 27, 26), (43, 44, 28, 27), (44, 45, 29, 28), (45, 46, 30, 29), (46, 47, 31, 30), (47, 32, 16, 31), (48, 49, 33, 32), (49, 50, 34, 33), (50, 51, 35, 34), (51, 52, 36, 35), (52, 53, 37, 36), (53, 54, 38, 37), (54, 55, 39, 38), (55, 56, 40, 39), (56, 57, 41, 40), (57, 58, 42, 41), (58, 59, 43, 42), (59, 60, 44, 43), (60, 61, 45, 44), (61, 62, 46, 45), (62, 63, 47, 46), (63, 48, 32, 47), (64, 65, 49, 48), (65, 66, 50, 49), (66, 67, 51, 50), (67, 68, 52, 51), (68, 69, 53, 52), (69, 70, 54, 53), (70, 71, 55, 54), (71, 72, 56, 55), (72, 73, 57, 56), (73, 74, 58, 57), (74, 75, 59, 58), (75, 76, 60, 59), (76, 77, 61, 60), (77, 78, 62, 61), (78, 79, 63, 62), (79, 64, 48, 63), (80, 81, 65, 64), (81, 82, 66, 65), (82, 83, 67, 66), (83, 84, 68, 67), (84, 85, 69, 68), (85, 86, 70, 69), (86, 87, 71, 70), (87, 88, 72, 71), (88, 89, 73, 72), (89, 90, 74, 73), (90, 91, 75, 74), (91, 92, 76, 75), (92, 93, 77, 76), (93, 94, 78, 77), (94, 95, 79, 78), (95, 80, 64, 79)])
me_wholethickfrontbearlimbandlonggroundpaw1.polygons.foreach_set('material_index', [0, 2, 0, 0, 0, 0, 0, 0, 0, 0, 0, 0, 0, 0, 0, 0, 0, 0, 0, 0, 0, 0, 0, 0, 0, 0, 0, 0, 0, 0, 0, 0, 0, 0, 0, 0, 0, 0, 0, 0, 0, 0, 0, 0, 0, 0, 0, 0, 0, 0, 0, 0, 0, 0, 0, 0, 0, 0, 0, 0, 0, 0, 0, 0, 0, 0, 0, 0, 0, 0, 0, 0, 0, 0, 0, 0, 0, 0, 0, 0, 0, 0])
me_wholethickfrontbearlimbandlonggroundpaw1.materials.append(mat_bearwarmbrownbody)
me_wholethickfrontbearlimbandlonggroundpaw1.materials.append(mat_bearsoftermuzzlebrown)
me_wholethickfrontbearlimbandlonggroundpaw1.materials.append(mat_beardarksoleedges)
me_wholethickfrontbearlimbandlonggroundpaw1.materials.append(mat_bearsmalleyesandnose)
me_wholethickfrontbearlimbandlonggroundpaw1.update()
me_wholethickrearbearlimbandlonggroundpaw1 = bpy.data.meshes.new('WholeThickRearBearLimbAndLongGroundPaw1')
me_wholethickrearbearlimbandlonggroundpaw1.from_pydata([(0.4862, 0.7499, 1.03), (0.4563, 0.8328, 1.03), (0.4011, 0.8962, 1.03), (0.329, 0.9306, 1.03), (0.251, 0.9306, 1.03), (0.1789, 0.8962, 1.03), (0.1237, 0.8328, 1.03), (0.09384, 0.7499, 1.03), (0.09384, 0.6601, 1.03), (0.1237, 0.5772, 1.03), (0.1789, 0.5138, 1.03), (0.251, 0.4794, 1.03), (0.329, 0.4794, 1.03), (0.4011, 0.5138, 1.03), (0.4563, 0.5772, 1.03), (0.4862, 0.6601, 1.03), (0.5665, 0.866, 0.73), (0.5397, 0.9417, 0.73), (0.49, 0.9996, 0.73), (0.4251, 1.031, 0.73), (0.3549, 1.031, 0.73), (0.29, 0.9996, 0.73), (0.2403, 0.9417, 0.73), (0.2135, 0.866, 0.73), (0.2135, 0.784, 0.73), (0.2403, 0.7083, 0.73), (0.29, 0.6504, 0.73), (0.3549, 0.619, 0.73), (0.4251, 0.619, 0.73), (0.49, 0.6504, 0.73), (0.5397, 0.7083, 0.73), (0.5665, 0.784, 0.73), (0.5475, 0.7162, 0.41), (0.5281, 0.7739, 0.41), (0.4922, 0.818, 0.41), (0.4454, 0.8419, 0.41), (0.3946, 0.8419, 0.41), (0.3478, 0.818, 0.41), (0.3119, 0.7739, 0.41), (0.2925, 0.7162, 0.41), (0.2925, 0.6538, 0.41), (0.3119, 0.5961, 0.41), (0.3478, 0.552, 0.41), (0.3946, 0.5281, 0.41), (0.4454, 0.5281, 0.41), (0.4922, 0.552, 0.41), (0.5281, 0.5961, 0.41), (0.5475, 0.6538, 0.41), (0.5279, 0.8082, 0.19), (0.5115, 0.8694, 0.19), (0.4811, 0.9163, 0.19), (0.4415, 0.9417, 0.19), (0.3985, 0.9417, 0.19), (0.3589, 0.9163, 0.19), (0.3285, 0.8694, 0.19), (0.3121, 0.8082, 0.19), (0.3121, 0.7418, 0.19), (0.3285, 0.6806, 0.19), (0.3589, 0.6337, 0.19), (0.3985, 0.6083, 0.19), (0.4415, 0.6083, 0.19), (0.4811, 0.6337, 0.19), (0.5115, 0.6806, 0.19), (0.5279, 0.7418, 0.19), (0.5769, 0.7338, 0.08), (0.553, 0.8239, 0.08), (0.5089, 0.8929, 0.08), (0.4512, 0.9302, 0.08), (0.3888, 0.9302, 0.08), (0.3311, 0.8929, 0.08), (0.287, 0.8239, 0.08), (0.2631, 0.7338, 0.08), (0.2631, 0.6362, 0.08), (0.287, 0.5461, 0.08), (0.3311, 0.4771, 0.08), (0.3888, 0.4398, 0.08), (0.4512, 0.4398, 0.08), (0.5089, 0.4771, 0.08), (0.553, 0.5461, 0.08), (0.5769, 0.6362, 0.08), (0.5671, 0.7218, 0.0), (0.5447, 0.8083, 0.0), (0.5033, 0.8746, 0.0), (0.4493, 0.9104, 0.0), (0.3907, 0.9104, 0.0), (0.3367, 0.8746, 0.0), (0.2953, 0.8083, 0.0), (0.2729, 0.7218, 0.0), (0.2729, 0.6282, 0.0), (0.2953, 0.5417, 0.0), (0.3367, 0.4754, 0.0), (0.3907, 0.4396, 0.0), (0.4493, 0.4396, 0.0), (0.5033, 0.4754, 0.0), (0.5447, 0.5417, 0.0), (0.5671, 0.6282, 0.0)], [], [(0, 1, 2, 3, 4, 5, 6, 7, 8, 9, 10, 11, 12, 13, 14, 15), (95, 94, 93, 92, 91, 90, 89, 88, 87, 86, 85, 84, 83, 82, 81, 80), (16, 17, 1, 0), (17, 18, 2, 1), (18, 19, 3, 2), (19, 20, 4, 3), (20, 21, 5, 4), (21, 22, 6, 5), (22, 23, 7, 6), (23, 24, 8, 7), (24, 25, 9, 8), (25, 26, 10, 9), (26, 27, 11, 10), (27, 28, 12, 11), (28, 29, 13, 12), (29, 30, 14, 13), (30, 31, 15, 14), (31, 16, 0, 15), (32, 33, 17, 16), (33, 34, 18, 17), (34, 35, 19, 18), (35, 36, 20, 19), (36, 37, 21, 20), (37, 38, 22, 21), (38, 39, 23, 22), (39, 40, 24, 23), (40, 41, 25, 24), (41, 42, 26, 25), (42, 43, 27, 26), (43, 44, 28, 27), (44, 45, 29, 28), (45, 46, 30, 29), (46, 47, 31, 30), (47, 32, 16, 31), (48, 49, 33, 32), (49, 50, 34, 33), (50, 51, 35, 34), (51, 52, 36, 35), (52, 53, 37, 36), (53, 54, 38, 37), (54, 55, 39, 38), (55, 56, 40, 39), (56, 57, 41, 40), (57, 58, 42, 41), (58, 59, 43, 42), (59, 60, 44, 43), (60, 61, 45, 44), (61, 62, 46, 45), (62, 63, 47, 46), (63, 48, 32, 47), (64, 65, 49, 48), (65, 66, 50, 49), (66, 67, 51, 50), (67, 68, 52, 51), (68, 69, 53, 52), (69, 70, 54, 53), (70, 71, 55, 54), (71, 72, 56, 55), (72, 73, 57, 56), (73, 74, 58, 57), (74, 75, 59, 58), (75, 76, 60, 59), (76, 77, 61, 60), (77, 78, 62, 61), (78, 79, 63, 62), (79, 64, 48, 63), (80, 81, 65, 64), (81, 82, 66, 65), (82, 83, 67, 66), (83, 84, 68, 67), (84, 85, 69, 68), (85, 86, 70, 69), (86, 87, 71, 70), (87, 88, 72, 71), (88, 89, 73, 72), (89, 90, 74, 73), (90, 91, 75, 74), (91, 92, 76, 75), (92, 93, 77, 76), (93, 94, 78, 77), (94, 95, 79, 78), (95, 80, 64, 79)])
me_wholethickrearbearlimbandlonggroundpaw1.polygons.foreach_set('material_index', [0, 2, 0, 0, 0, 0, 0, 0, 0, 0, 0, 0, 0, 0, 0, 0, 0, 0, 0, 0, 0, 0, 0, 0, 0, 0, 0, 0, 0, 0, 0, 0, 0, 0, 0, 0, 0, 0, 0, 0, 0, 0, 0, 0, 0, 0, 0, 0, 0, 0, 0, 0, 0, 0, 0, 0, 0, 0, 0, 0, 0, 0, 0, 0, 0, 0, 0, 0, 0, 0, 0, 0, 0, 0, 0, 0, 0, 0, 0, 0, 0, 0])
me_wholethickrearbearlimbandlonggroundpaw1.materials.append(mat_bearwarmbrownbody)
me_wholethickrearbearlimbandlonggroundpaw1.materials.append(mat_bearsoftermuzzlebrown)
me_wholethickrearbearlimbandlonggroundpaw1.materials.append(mat_beardarksoleedges)
me_wholethickrearbearlimbandlonggroundpaw1.materials.append(mat_bearsmalleyesandnose)
me_wholethickrearbearlimbandlonggroundpaw1.update()
me_wholesmallroundedbearear1 = bpy.data.meshes.new('WholeSmallRoundedBearEar1')
me_wholesmallroundedbearear1.from_pydata([(0.26, -0.825, 1.22), (0.2541, -0.8055, 1.22), (0.2374, -0.7898, 1.22), (0.2134, -0.7811, 1.22), (0.1866, -0.7811, 1.22), (0.1626, -0.7898, 1.22), (0.1459, -0.8055, 1.22), (0.14, -0.825, 1.22), (0.1459, -0.8445, 1.22), (0.1626, -0.8602, 1.22), (0.1866, -0.8689, 1.22), (0.2134, -0.8689, 1.22), (0.2374, -0.8602, 1.22), (0.2541, -0.8445, 1.22), (0.34, -0.815, 1.29), (0.3296, -0.7868, 1.29), (0.3005, -0.7642, 1.29), (0.2584, -0.7516, 1.29), (0.2116, -0.7516, 1.29), (0.1695, -0.7642, 1.29), (0.1404, -0.7868, 1.29), (0.13, -0.815, 1.29), (0.1404, -0.8432, 1.29), (0.1695, -0.8658, 1.29), (0.2116, -0.8784, 1.29), (0.2584, -0.8784, 1.29), (0.3005, -0.8658, 1.29), (0.3296, -0.8432, 1.29), (0.32, -0.815, 1.37), (0.3116, -0.7911, 1.37), (0.288, -0.772, 1.37), (0.2539, -0.7614, 1.37), (0.2161, -0.7614, 1.37), (0.182, -0.772, 1.37), (0.1584, -0.7911, 1.37), (0.15, -0.815, 1.37), (0.1584, -0.8389, 1.37), (0.182, -0.858, 1.37), (0.2161, -0.8686, 1.37), (0.2539, -0.8686, 1.37), (0.288, -0.858, 1.37), (0.3116, -0.8389, 1.37), (0.265, -0.815, 1.425), (0.2615, -0.8029, 1.425), (0.2518, -0.7931, 1.425), (0.2378, -0.7877, 1.425), (0.2222, -0.7877, 1.425), (0.2082, -0.7931, 1.425), (0.1985, -0.8029, 1.425), (0.195, -0.815, 1.425), (0.1985, -0.8271, 1.425), (0.2082, -0.8369, 1.425), (0.2222, -0.8423, 1.425), (0.2378, -0.8423, 1.425), (0.2518, -0.8369, 1.425), (0.2615, -0.8271, 1.425), (0.231, -0.815, 1.43), (0.2304, -0.8124, 1.43), (0.2287, -0.8103, 1.43), (0.2263, -0.8092, 1.43), (0.2237, -0.8092, 1.43), (0.2213, -0.8103, 1.43), (0.2196, -0.8124, 1.43), (0.219, -0.815, 1.43), (0.2196, -0.8176, 1.43), (0.2213, -0.8197, 1.43), (0.2237, -0.8208, 1.43), (0.2263, -0.8208, 1.43), (0.2287, -0.8197, 1.43), (0.2304, -0.8176, 1.43)], [], [(13, 12, 11, 10, 9, 8, 7, 6, 5, 4, 3, 2, 1, 0), (56, 57, 58, 59, 60, 61, 62, 63, 64, 65, 66, 67, 68, 69), (0, 1, 15, 14), (1, 2, 16, 15), (2, 3, 17, 16), (3, 4, 18, 17), (4, 5, 19, 18), (5, 6, 20, 19), (6, 7, 21, 20), (7, 8, 22, 21), (8, 9, 23, 22), (9, 10, 24, 23), (10, 11, 25, 24), (11, 12, 26, 25), (12, 13, 27, 26), (13, 0, 14, 27), (14, 15, 29, 28), (15, 16, 30, 29), (16, 17, 31, 30), (17, 18, 32, 31), (18, 19, 33, 32), (19, 20, 34, 33), (20, 21, 35, 34), (21, 22, 36, 35), (22, 23, 37, 36), (23, 24, 38, 37), (24, 25, 39, 38), (25, 26, 40, 39), (26, 27, 41, 40), (27, 14, 28, 41), (28, 29, 43, 42), (29, 30, 44, 43), (30, 31, 45, 44), (31, 32, 46, 45), (32, 33, 47, 46), (33, 34, 48, 47), (34, 35, 49, 48), (35, 36, 50, 49), (36, 37, 51, 50), (37, 38, 52, 51), (38, 39, 53, 52), (39, 40, 54, 53), (40, 41, 55, 54), (41, 28, 42, 55), (42, 43, 57, 56), (43, 44, 58, 57), (44, 45, 59, 58), (45, 46, 60, 59), (46, 47, 61, 60), (47, 48, 62, 61), (48, 49, 63, 62), (49, 50, 64, 63), (50, 51, 65, 64), (51, 52, 66, 65), (52, 53, 67, 66), (53, 54, 68, 67), (54, 55, 69, 68), (55, 42, 56, 69)])
me_wholesmallroundedbearear1.materials.append(mat_bearwarmbrownbody)
me_wholesmallroundedbearear1.materials.append(mat_bearsoftermuzzlebrown)
me_wholesmallroundedbearear1.materials.append(mat_beardarksoleedges)
me_wholesmallroundedbearear1.materials.append(mat_bearsmalleyesandnose)
me_wholesmallroundedbearear1.update()
me_wholesmallbearsideeye1 = bpy.data.meshes.new('WholeSmallBearSideEye1')
me_wholesmallbearsideeye1.from_pydata([(0.165, -0.974, 1.075), (0.165, -0.9748, 1.078), (0.165, -0.977, 1.08), (0.165, -0.98, 1.081), (0.165, -0.983, 1.08), (0.165, -0.9852, 1.078), (0.165, -0.986, 1.075), (0.165, -0.9852, 1.072), (0.165, -0.983, 1.07), (0.165, -0.98, 1.069), (0.165, -0.977, 1.07), (0.165, -0.9748, 1.072), (0.207, -0.957, 1.075), (0.207, -0.9601, 1.087), (0.207, -0.9685, 1.095), (0.207, -0.98, 1.098), (0.207, -0.9915, 1.095), (0.207, -0.9999, 1.087), (0.207, -1.003, 1.075), (0.207, -0.9999, 1.064), (0.207, -0.9915, 1.055), (0.207, -0.98, 1.052), (0.207, -0.9685, 1.055), (0.207, -0.9601, 1.064), (0.222, -0.962, 1.075), (0.222, -0.9644, 1.084), (0.222, -0.971, 1.091), (0.222, -0.98, 1.093), (0.222, -0.989, 1.091), (0.222, -0.9956, 1.084), (0.222, -0.998, 1.075), (0.222, -0.9956, 1.066), (0.222, -0.989, 1.059), (0.222, -0.98, 1.057), (0.222, -0.971, 1.059), (0.222, -0.9644, 1.066), (0.226, -0.976, 1.075), (0.226, -0.9765, 1.077), (0.226, -0.978, 1.078), (0.226, -0.98, 1.079), (0.226, -0.982, 1.078), (0.226, -0.9835, 1.077), (0.226, -0.984, 1.075), (0.226, -0.9835, 1.073), (0.226, -0.982, 1.072), (0.226, -0.98, 1.071), (0.226, -0.978, 1.072), (0.226, -0.9765, 1.073)], [], [(11, 10, 9, 8, 7, 6, 5, 4, 3, 2, 1, 0), (36, 37, 38, 39, 40, 41, 42, 43, 44, 45, 46, 47), (0, 1, 13, 12), (1, 2, 14, 13), (2, 3, 15, 14), (3, 4, 16, 15), (4, 5, 17, 16), (5, 6, 18, 17), (6, 7, 19, 18), (7, 8, 20, 19), (8, 9, 21, 20), (9, 10, 22, 21), (10, 11, 23, 22), (11, 0, 12, 23), (12, 13, 25, 24), (13, 14, 26, 25), (14, 15, 27, 26), (15, 16, 28, 27), (16, 17, 29, 28), (17, 18, 30, 29), (18, 19, 31, 30), (19, 20, 32, 31), (20, 21, 33, 32), (21, 22, 34, 33), (22, 23, 35, 34), (23, 12, 24, 35), (24, 25, 37, 36), (25, 26, 38, 37), (26, 27, 39, 38), (27, 28, 40, 39), (28, 29, 41, 40), (29, 30, 42, 41), (30, 31, 43, 42), (31, 32, 44, 43), (32, 33, 45, 44), (33, 34, 46, 45), (34, 35, 47, 46), (35, 24, 36, 47)])
me_wholesmallbearsideeye1.polygons.foreach_set('material_index', [3, 3, 3, 3, 3, 3, 3, 3, 3, 3, 3, 3, 3, 3, 3, 3, 3, 3, 3, 3, 3, 3, 3, 3, 3, 3, 3, 3, 3, 3, 3, 3, 3, 3, 3, 3, 3, 3])
me_wholesmallbearsideeye1.materials.append(mat_bearwarmbrownbody)
me_wholesmallbearsideeye1.materials.append(mat_bearsoftermuzzlebrown)
me_wholesmallbearsideeye1.materials.append(mat_beardarksoleedges)
me_wholesmallbearsideeye1.materials.append(mat_bearsmalleyesandnose)
me_wholesmallbearsideeye1.update()
me_wholebroadlowbearnose = bpy.data.meshes.new('WholeBroadLowBearNose')
me_wholebroadlowbearnose.from_pydata([(0.05, -1.235, 0.82), (0.0433, -1.235, 0.8425), (0.025, -1.235, 0.859), (0.0, -1.235, 0.865), (-0.025, -1.235, 0.859), (-0.0433, -1.235, 0.8425), (-0.05, -1.235, 0.82), (-0.0433, -1.235, 0.7975), (-0.025, -1.235, 0.781), (0.0, -1.235, 0.775), (0.025, -1.235, 0.781), (0.0433, -1.235, 0.7975), (0.085, -1.3, 0.82), (0.07361, -1.3, 0.85), (0.0425, -1.3, 0.872), (0.0, -1.3, 0.88), (-0.0425, -1.3, 0.872), (-0.07361, -1.3, 0.85), (-0.085, -1.3, 0.82), (-0.07361, -1.3, 0.79), (-0.0425, -1.3, 0.768), (0.0, -1.3, 0.76), (0.0425, -1.3, 0.768), (0.07361, -1.3, 0.79), (0.065, -1.33, 0.82), (0.05629, -1.33, 0.844), (0.0325, -1.33, 0.8616), (0.0, -1.33, 0.868), (-0.0325, -1.33, 0.8616), (-0.05629, -1.33, 0.844), (-0.065, -1.33, 0.82), (-0.05629, -1.33, 0.796), (-0.0325, -1.33, 0.7784), (0.0, -1.33, 0.772), (0.0325, -1.33, 0.7784), (0.05629, -1.33, 0.796), (0.018, -1.335, 0.82), (0.01559, -1.335, 0.83), (0.009, -1.335, 0.8373), (0.0, -1.335, 0.84), (-0.009, -1.335, 0.8373), (-0.01559, -1.335, 0.83), (-0.018, -1.335, 0.82), (-0.01559, -1.335, 0.81), (-0.009, -1.335, 0.8027), (0.0, -1.335, 0.8), (0.009, -1.335, 0.8027), (0.01559, -1.335, 0.81)], [], [(11, 10, 9, 8, 7, 6, 5, 4, 3, 2, 1, 0), (36, 37, 38, 39, 40, 41, 42, 43, 44, 45, 46, 47), (0, 1, 13, 12), (1, 2, 14, 13), (2, 3, 15, 14), (3, 4, 16, 15), (4, 5, 17, 16), (5, 6, 18, 17), (6, 7, 19, 18), (7, 8, 20, 19), (8, 9, 21, 20), (9, 10, 22, 21), (10, 11, 23, 22), (11, 0, 12, 23), (12, 13, 25, 24), (13, 14, 26, 25), (14, 15, 27, 26), (15, 16, 28, 27), (16, 17, 29, 28), (17, 18, 30, 29), (18, 19, 31, 30), (19, 20, 32, 31), (20, 21, 33, 32), (21, 22, 34, 33), (22, 23, 35, 34), (23, 12, 24, 35), (24, 25, 37, 36), (25, 26, 38, 37), (26, 27, 39, 38), (27, 28, 40, 39), (28, 29, 41, 40), (29, 30, 42, 41), (30, 31, 43, 42), (31, 32, 44, 43), (32, 33, 45, 44), (33, 34, 46, 45), (34, 35, 47, 46), (35, 24, 36, 47)])
me_wholebroadlowbearnose.polygons.foreach_set('material_index', [3, 3, 3, 3, 3, 3, 3, 3, 3, 3, 3, 3, 3, 3, 3, 3, 3, 3, 3, 3, 3, 3, 3, 3, 3, 3, 3, 3, 3, 3, 3, 3, 3, 3, 3, 3, 3, 3])
me_wholebroadlowbearnose.materials.append(mat_bearwarmbrownbody)
me_wholebroadlowbearnose.materials.append(mat_bearsoftermuzzlebrown)
me_wholebroadlowbearnose.materials.append(mat_beardarksoleedges)
me_wholebroadlowbearnose.materials.append(mat_bearsmalleyesandnose)
me_wholebroadlowbearnose.update()
me_wholeveryshortroundedbeartail = bpy.data.meshes.new('WholeVeryShortRoundedBearTail')
me_wholeveryshortroundedbeartail.from_pydata([(0.085, 1.1, 0.89), (0.07361, 1.1, 0.9325), (0.0425, 1.1, 0.9636), (0.0, 1.1, 0.975), (-0.0425, 1.1, 0.9636), (-0.07361, 1.1, 0.9325), (-0.085, 1.1, 0.89), (-0.07361, 1.1, 0.8475), (-0.0425, 1.1, 0.8164), (0.0, 1.1, 0.805), (0.0425, 1.1, 0.8164), (0.07361, 1.1, 0.8475), (0.085, 1.225, 0.88), (0.07361, 1.225, 0.9225), (0.0425, 1.225, 0.9536), (0.0, 1.225, 0.965), (-0.0425, 1.225, 0.9536), (-0.07361, 1.225, 0.9225), (-0.085, 1.225, 0.88), (-0.07361, 1.225, 0.8375), (-0.0425, 1.225, 0.8064), (0.0, 1.225, 0.795), (0.0425, 1.225, 0.8064), (0.07361, 1.225, 0.8375), (0.045, 1.31, 0.85), (0.03897, 1.31, 0.8725), (0.0225, 1.31, 0.889), (0.0, 1.31, 0.895), (-0.0225, 1.31, 0.889), (-0.03897, 1.31, 0.8725), (-0.045, 1.31, 0.85), (-0.03897, 1.31, 0.8275), (-0.0225, 1.31, 0.811), (0.0, 1.31, 0.805), (0.0225, 1.31, 0.811), (0.03897, 1.31, 0.8275), (0.008, 1.335, 0.84), (0.006928, 1.335, 0.844), (0.004, 1.335, 0.8469), (0.0, 1.335, 0.848), (-0.004, 1.335, 0.8469), (-0.006928, 1.335, 0.844), (-0.008, 1.335, 0.84), (-0.006928, 1.335, 0.836), (-0.004, 1.335, 0.8331), (0.0, 1.335, 0.832), (0.004, 1.335, 0.8331), (0.006928, 1.335, 0.836)], [], [(0, 1, 2, 3, 4, 5, 6, 7, 8, 9, 10, 11), (47, 46, 45, 44, 43, 42, 41, 40, 39, 38, 37, 36), (12, 13, 1, 0), (13, 14, 2, 1), (14, 15, 3, 2), (15, 16, 4, 3), (16, 17, 5, 4), (17, 18, 6, 5), (18, 19, 7, 6), (19, 20, 8, 7), (20, 21, 9, 8), (21, 22, 10, 9), (22, 23, 11, 10), (23, 12, 0, 11), (24, 25, 13, 12), (25, 26, 14, 13), (26, 27, 15, 14), (27, 28, 16, 15), (28, 29, 17, 16), (29, 30, 18, 17), (30, 31, 19, 18), (31, 32, 20, 19), (32, 33, 21, 20), (33, 34, 22, 21), (34, 35, 23, 22), (35, 24, 12, 23), (36, 37, 25, 24), (37, 38, 26, 25), (38, 39, 27, 26), (39, 40, 28, 27), (40, 41, 29, 28), (41, 42, 30, 29), (42, 43, 31, 30), (43, 44, 32, 31), (44, 45, 33, 32), (45, 46, 34, 33), (46, 47, 35, 34), (47, 36, 24, 35)])
me_wholeveryshortroundedbeartail.materials.append(mat_bearwarmbrownbody)
me_wholeveryshortroundedbeartail.materials.append(mat_bearsoftermuzzlebrown)
me_wholeveryshortroundedbeartail.materials.append(mat_beardarksoleedges)
me_wholeveryshortroundedbeartail.materials.append(mat_bearsmalleyesandnose)
me_wholeveryshortroundedbeartail.update()

# ---- objects
ob_onewholeheavyshoulderbear = bpy.data.objects.new('OneWholeHeavyShoulderBear', None)
ob_wholelowermuzzleheadheavyshoulderandlongbeartorso = bpy.data.objects.new('WholeLowerMuzzleHeadHeavyShoulderAndLongBearTorso', me_wholelowermuzzleheadheavyshoulderandlongbeartorso)
ob_wholethickfrontbearlimbandlonggroundpaw0 = bpy.data.objects.new('WholeThickFrontBearLimbAndLongGroundPaw0', me_wholethickfrontbearlimbandlonggroundpaw0)
ob_wholethickrearbearlimbandlonggroundpaw0 = bpy.data.objects.new('WholeThickRearBearLimbAndLongGroundPaw0', me_wholethickrearbearlimbandlonggroundpaw0)
ob_wholesmallroundedbearear0 = bpy.data.objects.new('WholeSmallRoundedBearEar0', me_wholesmallroundedbearear0)
ob_wholesmallbearsideeye0 = bpy.data.objects.new('WholeSmallBearSideEye0', me_wholesmallbearsideeye0)
ob_wholethickfrontbearlimbandlonggroundpaw1 = bpy.data.objects.new('WholeThickFrontBearLimbAndLongGroundPaw1', me_wholethickfrontbearlimbandlonggroundpaw1)
ob_wholethickrearbearlimbandlonggroundpaw1 = bpy.data.objects.new('WholeThickRearBearLimbAndLongGroundPaw1', me_wholethickrearbearlimbandlonggroundpaw1)
ob_wholesmallroundedbearear1 = bpy.data.objects.new('WholeSmallRoundedBearEar1', me_wholesmallroundedbearear1)
ob_wholesmallbearsideeye1 = bpy.data.objects.new('WholeSmallBearSideEye1', me_wholesmallbearsideeye1)
ob_wholebroadlowbearnose = bpy.data.objects.new('WholeBroadLowBearNose', me_wholebroadlowbearnose)
ob_wholeveryshortroundedbeartail = bpy.data.objects.new('WholeVeryShortRoundedBearTail', me_wholeveryshortroundedbeartail)

# ---- transforms, parenting, visibility, modifiers, constraints
ob_onewholeheavyshoulderbear.location = (0.0, 0.0, 0.0)
ob_wholelowermuzzleheadheavyshoulderandlongbeartorso.parent = ob_onewholeheavyshoulderbear
ob_wholelowermuzzleheadheavyshoulderandlongbeartorso.location = (0.0, 0.0, 0.0)
ob_wholethickfrontbearlimbandlonggroundpaw0.parent = ob_onewholeheavyshoulderbear
ob_wholethickfrontbearlimbandlonggroundpaw0.location = (0.0, 0.0, 0.0)
ob_wholethickrearbearlimbandlonggroundpaw0.parent = ob_onewholeheavyshoulderbear
ob_wholethickrearbearlimbandlonggroundpaw0.location = (0.0, 0.0, 0.0)
ob_wholesmallroundedbearear0.parent = ob_onewholeheavyshoulderbear
ob_wholesmallroundedbearear0.location = (0.0, 0.0, 0.0)
ob_wholesmallbearsideeye0.parent = ob_onewholeheavyshoulderbear
ob_wholesmallbearsideeye0.location = (0.0, 0.0, 0.0)
ob_wholethickfrontbearlimbandlonggroundpaw1.parent = ob_onewholeheavyshoulderbear
ob_wholethickfrontbearlimbandlonggroundpaw1.location = (0.0, 0.0, 0.0)
ob_wholethickrearbearlimbandlonggroundpaw1.parent = ob_onewholeheavyshoulderbear
ob_wholethickrearbearlimbandlonggroundpaw1.location = (0.0, 0.0, 0.0)
ob_wholesmallroundedbearear1.parent = ob_onewholeheavyshoulderbear
ob_wholesmallroundedbearear1.location = (0.0, 0.0, 0.0)
ob_wholesmallbearsideeye1.parent = ob_onewholeheavyshoulderbear
ob_wholesmallbearsideeye1.location = (0.0, 0.0, 0.0)
ob_wholebroadlowbearnose.parent = ob_onewholeheavyshoulderbear
ob_wholebroadlowbearnose.location = (0.0, 0.0, 0.0)
ob_wholeveryshortroundedbeartail.parent = ob_onewholeheavyshoulderbear
ob_wholeveryshortroundedbeartail.location = (0.0, 0.0, 0.0)

# ---- collection membership
scene.collection.objects.link(ob_onewholeheavyshoulderbear)
scene.collection.objects.link(ob_wholelowermuzzleheadheavyshoulderandlongbeartorso)
scene.collection.objects.link(ob_wholethickfrontbearlimbandlonggroundpaw0)
scene.collection.objects.link(ob_wholethickrearbearlimbandlonggroundpaw0)
scene.collection.objects.link(ob_wholesmallroundedbearear0)
scene.collection.objects.link(ob_wholesmallbearsideeye0)
scene.collection.objects.link(ob_wholethickfrontbearlimbandlonggroundpaw1)
scene.collection.objects.link(ob_wholethickrearbearlimbandlonggroundpaw1)
scene.collection.objects.link(ob_wholesmallroundedbearear1)
scene.collection.objects.link(ob_wholesmallbearsideeye1)
scene.collection.objects.link(ob_wholebroadlowbearnose)
scene.collection.objects.link(ob_wholeveryshortroundedbeartail)

# ---- scene / render settings (as saved in the file)
scene.frame_start = 1; scene.frame_end = 250; scene.frame_set(1)
scene.render.engine = 'CYCLES'
scene.render.use_compositing = False
scene.cycles.use_denoising = False
scene.cycles.samples = 128
scene.cycles.use_adaptive_sampling = False
scene.cycles.seed = 17
bpy.context.view_layer.update()

# ---- added for rendering (the .blend has no active camera and no usable light): camera, sun
cam_auto = bpy.data.cameras.new('AutoCamera')
cam_auto.lens = 50.0
cam_auto.sensor_width = 36.0
cam_auto.clip_end = 1000.0
ob_auto_camera = bpy.data.objects.new('AutoCamera', cam_auto)
scene.collection.objects.link(ob_auto_camera)
ob_auto_camera.location = (3.07145, -3.68574, 3.25716)
ob_auto_camera.rotation_euler = (1.09748, -7.21219e-08, 0.694738)
scene.camera = ob_auto_camera
light_auto_sun = bpy.data.lights.new('AutoSun', 'SUN')
light_auto_sun.energy = 3.0
light_auto_sun.angle = 0.0523599
ob_auto_sun = bpy.data.objects.new('AutoSun', light_auto_sun)
scene.collection.objects.link(ob_auto_sun)
ob_auto_sun.rotation_euler = (0.872665, 0.174533, 0.523599)
bpy.context.view_layer.update()
